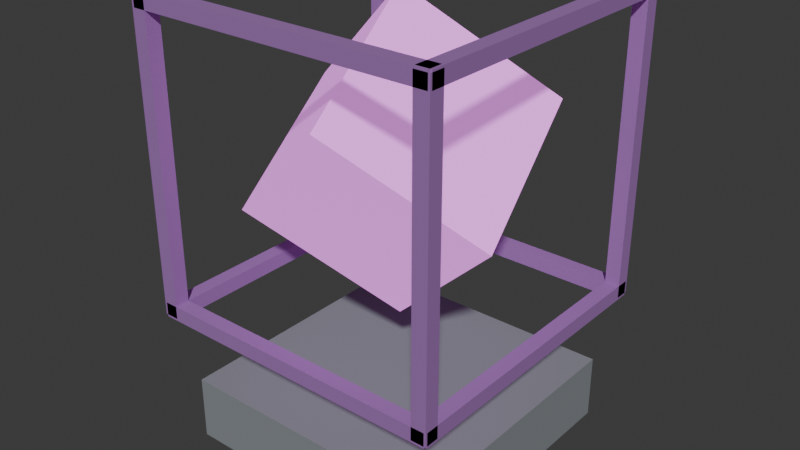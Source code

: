 # Source: end_crystal_new.blend  (saved by Blender 4.5.92; exported with 4.5.12 LTS)
import bpy
from mathutils import Matrix  # noqa: F401  (used for matrix-valued properties, if any)

bpy.ops.wm.read_factory_settings(use_empty=True)
scene = bpy.context.scene
scene.name = 'Scene'

# ---- collections
col_collection = bpy.data.collections.new('Collection'); scene.collection.children.link(col_collection)
col_campfire = bpy.data.collections.new('Campfire'); col_collection.children.link(col_campfire)
col_fox = bpy.data.collections.new('Fox'); col_collection.children.link(col_fox)
col_sentinel = bpy.data.collections.new('Sentinel'); col_collection.children.link(col_sentinel)
col_sheep = bpy.data.collections.new('Sheep'); col_collection.children.link(col_sheep)
col_voxel_wilds___model_gallery = bpy.data.collections.new('Voxel Wilds • Model Gallery'); col_collection.children.link(col_voxel_wilds___model_gallery)
col_fox_001 = bpy.data.collections.new('Fox.001'); col_collection.children.link(col_fox_001)
col_sheep_001 = bpy.data.collections.new('Sheep.001'); col_collection.children.link(col_sheep_001)
col_voxel_wilds___model_gallery_001 = bpy.data.collections.new('Voxel Wilds • Model Gallery.001'); col_collection.children.link(col_voxel_wilds___model_gallery_001)
col_campfire_001 = bpy.data.collections.new('Campfire.001'); col_collection.children.link(col_campfire_001)
col_fox_002 = bpy.data.collections.new('Fox.002'); col_collection.children.link(col_fox_002)
col_lantern = bpy.data.collections.new('Lantern'); col_collection.children.link(col_lantern)
col_sentinel_001 = bpy.data.collections.new('Sentinel.001'); col_collection.children.link(col_sentinel_001)
col_sheep_002 = bpy.data.collections.new('Sheep.002'); col_collection.children.link(col_sheep_002)
col_voxel_wilds___model_gallery_002 = bpy.data.collections.new('Voxel Wilds • Model Gallery.002'); col_collection.children.link(col_voxel_wilds___model_gallery_002)
col_campfire_002 = bpy.data.collections.new('Campfire.002'); col_collection.children.link(col_campfire_002)
col_fox_003 = bpy.data.collections.new('Fox.003'); col_collection.children.link(col_fox_003)
col_lantern_001 = bpy.data.collections.new('Lantern.001'); col_collection.children.link(col_lantern_001)
col_pickaxe = bpy.data.collections.new('Pickaxe'); col_collection.children.link(col_pickaxe)
col_sentinel_002 = bpy.data.collections.new('Sentinel.002'); col_collection.children.link(col_sentinel_002)
col_sheep_003 = bpy.data.collections.new('Sheep.003'); col_collection.children.link(col_sheep_003)
col_voxel_wilds___model_gallery_003 = bpy.data.collections.new('Voxel Wilds • Model Gallery.003'); col_collection.children.link(col_voxel_wilds___model_gallery_003)
col_fox_004 = bpy.data.collections.new('Fox.004'); col_collection.children.link(col_fox_004)
col_sentinel_003 = bpy.data.collections.new('Sentinel.003'); col_collection.children.link(col_sentinel_003)
col_sheep_004 = bpy.data.collections.new('Sheep.004'); col_collection.children.link(col_sheep_004)
col_voxel_wilds___model_gallery_004 = bpy.data.collections.new('Voxel Wilds • Model Gallery.004'); col_collection.children.link(col_voxel_wilds___model_gallery_004)
col_sheep_005 = bpy.data.collections.new('Sheep.005'); col_collection.children.link(col_sheep_005)
col_voxel_wilds___model_gallery_005 = bpy.data.collections.new('Voxel Wilds • Model Gallery.005'); col_collection.children.link(col_voxel_wilds___model_gallery_005)
col_campfire_003 = bpy.data.collections.new('Campfire.003'); col_collection.children.link(col_campfire_003)
col_fox_005 = bpy.data.collections.new('Fox.005'); col_collection.children.link(col_fox_005)
col_lantern_002 = bpy.data.collections.new('Lantern.002'); col_collection.children.link(col_lantern_002)
col_pickaxe_001 = bpy.data.collections.new('Pickaxe.001'); col_collection.children.link(col_pickaxe_001)
col_sentinel_004 = bpy.data.collections.new('Sentinel.004'); col_collection.children.link(col_sentinel_004)
col_sheep_006 = bpy.data.collections.new('Sheep.006'); col_collection.children.link(col_sheep_006)
col_sword = bpy.data.collections.new('Sword'); col_collection.children.link(col_sword)
col_voxel_wilds___model_gallery_006 = bpy.data.collections.new('Voxel Wilds • Model Gallery.006'); col_collection.children.link(col_voxel_wilds___model_gallery_006)

# ---- materials (node trees are filled in below, after node groups)
mat_stone_base = bpy.data.materials.new('stone base')
mat_stone_base.diffuse_color = (0.23, 0.25, 0.27, 1.0)
mat_crystal_core = bpy.data.materials.new('crystal core')
mat_crystal_core.diffuse_color = (0.82, 0.25, 0.87, 1.0)
mat_crystal_frame = bpy.data.materials.new('crystal frame')
mat_crystal_frame.diffuse_color = (0.33, 0.15, 0.43, 1.0)

# ---- material node trees
mat_stone_base.use_nodes = True; mat_stone_base.node_tree.nodes.clear()
_N = mat_stone_base.node_tree.nodes; _L = mat_stone_base.node_tree.links
n0 = _N.new('ShaderNodeBsdfPrincipled'); n0.name = 'Principled BSDF'; n0.location = (-200, 100)
n0.inputs[0].default_value = (0.23, 0.25, 0.27, 1.0)
n0.inputs[2].default_value = 0.85
n1 = _N.new('ShaderNodeOutputMaterial'); n1.name = 'Material Output'; n1.location = (200, 100)
_L.new(n0.outputs[0], n1.inputs[0])
n1.is_active_output = True
mat_crystal_core.use_nodes = True; mat_crystal_core.node_tree.nodes.clear()
_N = mat_crystal_core.node_tree.nodes; _L = mat_crystal_core.node_tree.links
n0 = _N.new('ShaderNodeBsdfPrincipled'); n0.name = 'Principled BSDF'; n0.location = (-200, 100)
n0.inputs[0].default_value = (0.82, 0.25, 0.87, 1.0)
n0.inputs[2].default_value = 0.85
n0.inputs[27].default_value = (0.82, 0.25, 0.87, 1.0)
n0.inputs[28].default_value = 0.7
n1 = _N.new('ShaderNodeOutputMaterial'); n1.name = 'Material Output'; n1.location = (200, 100)
_L.new(n0.outputs[0], n1.inputs[0])
n1.is_active_output = True
mat_crystal_frame.use_nodes = True; mat_crystal_frame.node_tree.nodes.clear()
_N = mat_crystal_frame.node_tree.nodes; _L = mat_crystal_frame.node_tree.links
n0 = _N.new('ShaderNodeBsdfPrincipled'); n0.name = 'Principled BSDF'; n0.location = (-200, 100)
n0.inputs[0].default_value = (0.33, 0.15, 0.43, 1.0)
n0.inputs[2].default_value = 0.85
n1 = _N.new('ShaderNodeOutputMaterial'); n1.name = 'Material Output'; n1.location = (200, 100)
_L.new(n0.outputs[0], n1.inputs[0])
n1.is_active_output = True

# ---- world
world_world = bpy.data.worlds.new('World'); scene.world = world_world
world_world.use_nodes = True; world_world.node_tree.nodes.clear()
_N = world_world.node_tree.nodes; _L = world_world.node_tree.links
n0 = _N.new('ShaderNodeOutputWorld'); n0.name = 'World Output'; n0.location = (200, 100)
n1 = _N.new('ShaderNodeBackground'); n1.name = 'Background'; n1.location = (-200, 100)
n1.inputs[0].default_value = (0.05088, 0.05088, 0.05088, 1.0)
_L.new(n1.outputs[0], n0.inputs[0])
n0.is_active_output = True
world_world.color = (0.05088, 0.05088, 0.05088)
world_world.sun_shadow_jitter_overblur = 0.0

# ---- meshes
me_cube = bpy.data.meshes.new('Cube')
me_cube.from_pydata([(-0.5, -0.5, -0.12), (-0.5, -0.5, 0.12), (-0.5, 0.5, -0.12), (-0.5, 0.5, 0.12), (0.5, -0.5, -0.12), (0.5, -0.5, 0.12), (0.5, 0.5, -0.12), (0.5, 0.5, 0.12)], [], [(0, 1, 3, 2), (2, 3, 7, 6), (6, 7, 5, 4), (4, 5, 1, 0), (2, 6, 4, 0), (7, 3, 1, 5)])
_uv = me_cube.uv_layers.new(name='UVMap')
_uv.uv.foreach_set('vector', [0.375, 0.0, 0.625, 0.0, 0.625, 0.25, 0.375, 0.25, 0.375, 0.25, 0.625, 0.25, 0.625, 0.5, 0.375, 0.5, 0.375, 0.5, 0.625, 0.5, 0.625, 0.75, 0.375, 0.75, 0.375, 0.75, 0.625, 0.75, 0.625, 1.0, 0.375, 1.0, 0.125, 0.5, 0.375, 0.5, 0.375, 0.75, 0.125, 0.75, 0.625, 0.5, 0.875, 0.5, 0.875, 0.75, 0.625, 0.75])
me_cube.materials.append(mat_stone_base)
me_cube.update()
me_cube_001 = bpy.data.meshes.new('Cube.001')
me_cube_001.from_pydata([(-0.32, -0.32, -0.32), (-0.32, -0.32, 0.32), (-0.32, 0.32, -0.32), (-0.32, 0.32, 0.32), (0.32, -0.32, -0.32), (0.32, -0.32, 0.32), (0.32, 0.32, -0.32), (0.32, 0.32, 0.32)], [], [(0, 1, 3, 2), (2, 3, 7, 6), (6, 7, 5, 4), (4, 5, 1, 0), (2, 6, 4, 0), (7, 3, 1, 5)])
_uv = me_cube_001.uv_layers.new(name='UVMap')
_uv.uv.foreach_set('vector', [0.375, 0.0, 0.625, 0.0, 0.625, 0.25, 0.375, 0.25, 0.375, 0.25, 0.625, 0.25, 0.625, 0.5, 0.375, 0.5, 0.375, 0.5, 0.625, 0.5, 0.625, 0.75, 0.375, 0.75, 0.375, 0.75, 0.625, 0.75, 0.625, 1.0, 0.375, 1.0, 0.125, 0.5, 0.375, 0.5, 0.375, 0.75, 0.125, 0.75, 0.625, 0.5, 0.875, 0.5, 0.875, 0.75, 0.625, 0.75])
me_cube_001.materials.append(mat_crystal_core)
me_cube_001.update()
me_cube_002 = bpy.data.meshes.new('Cube.002')
me_cube_002.from_pydata([(-0.0275, -0.0275, -0.56), (-0.0275, -0.0275, 0.56), (-0.0275, 0.0275, -0.56), (-0.0275, 0.0275, 0.56), (0.0275, -0.0275, -0.56), (0.0275, -0.0275, 0.56), (0.0275, 0.0275, -0.56), (0.0275, 0.0275, 0.56)], [], [(0, 1, 3, 2), (2, 3, 7, 6), (6, 7, 5, 4), (4, 5, 1, 0), (2, 6, 4, 0), (7, 3, 1, 5)])
_uv = me_cube_002.uv_layers.new(name='UVMap')
_uv.uv.foreach_set('vector', [0.375, 0.0, 0.625, 0.0, 0.625, 0.25, 0.375, 0.25, 0.375, 0.25, 0.625, 0.25, 0.625, 0.5, 0.375, 0.5, 0.375, 0.5, 0.625, 0.5, 0.625, 0.75, 0.375, 0.75, 0.375, 0.75, 0.625, 0.75, 0.625, 1.0, 0.375, 1.0, 0.125, 0.5, 0.375, 0.5, 0.375, 0.75, 0.125, 0.75, 0.625, 0.5, 0.875, 0.5, 0.875, 0.75, 0.625, 0.75])
me_cube_002.materials.append(mat_crystal_frame)
me_cube_002.update()
me_cube_003 = bpy.data.meshes.new('Cube.003')
me_cube_003.from_pydata([(-0.0275, -0.56, -0.0275), (-0.0275, -0.56, 0.0275), (-0.0275, 0.56, -0.0275), (-0.0275, 0.56, 0.0275), (0.0275, -0.56, -0.0275), (0.0275, -0.56, 0.0275), (0.0275, 0.56, -0.0275), (0.0275, 0.56, 0.0275)], [], [(0, 1, 3, 2), (2, 3, 7, 6), (6, 7, 5, 4), (4, 5, 1, 0), (2, 6, 4, 0), (7, 3, 1, 5)])
_uv = me_cube_003.uv_layers.new(name='UVMap')
_uv.uv.foreach_set('vector', [0.375, 0.0, 0.625, 0.0, 0.625, 0.25, 0.375, 0.25, 0.375, 0.25, 0.625, 0.25, 0.625, 0.5, 0.375, 0.5, 0.375, 0.5, 0.625, 0.5, 0.625, 0.75, 0.375, 0.75, 0.375, 0.75, 0.625, 0.75, 0.625, 1.0, 0.375, 1.0, 0.125, 0.5, 0.375, 0.5, 0.375, 0.75, 0.125, 0.75, 0.625, 0.5, 0.875, 0.5, 0.875, 0.75, 0.625, 0.75])
me_cube_003.materials.append(mat_crystal_frame)
me_cube_003.update()
me_cube_004 = bpy.data.meshes.new('Cube.004')
me_cube_004.from_pydata([(-0.56, -0.0275, -0.0275), (-0.56, -0.0275, 0.0275), (-0.56, 0.0275, -0.0275), (-0.56, 0.0275, 0.0275), (0.56, -0.0275, -0.0275), (0.56, -0.0275, 0.0275), (0.56, 0.0275, -0.0275), (0.56, 0.0275, 0.0275)], [], [(0, 1, 3, 2), (2, 3, 7, 6), (6, 7, 5, 4), (4, 5, 1, 0), (2, 6, 4, 0), (7, 3, 1, 5)])
_uv = me_cube_004.uv_layers.new(name='UVMap')
_uv.uv.foreach_set('vector', [0.375, 0.0, 0.625, 0.0, 0.625, 0.25, 0.375, 0.25, 0.375, 0.25, 0.625, 0.25, 0.625, 0.5, 0.375, 0.5, 0.375, 0.5, 0.625, 0.5, 0.625, 0.75, 0.375, 0.75, 0.375, 0.75, 0.625, 0.75, 0.625, 1.0, 0.375, 1.0, 0.125, 0.5, 0.375, 0.5, 0.375, 0.75, 0.125, 0.75, 0.625, 0.5, 0.875, 0.5, 0.875, 0.75, 0.625, 0.75])
me_cube_004.materials.append(mat_crystal_frame)
me_cube_004.update()
me_cube_005 = bpy.data.meshes.new('Cube.005')
me_cube_005.from_pydata([(-0.0275, -0.0275, -0.56), (-0.0275, -0.0275, 0.56), (-0.0275, 0.0275, -0.56), (-0.0275, 0.0275, 0.56), (0.0275, -0.0275, -0.56), (0.0275, -0.0275, 0.56), (0.0275, 0.0275, -0.56), (0.0275, 0.0275, 0.56)], [], [(0, 1, 3, 2), (2, 3, 7, 6), (6, 7, 5, 4), (4, 5, 1, 0), (2, 6, 4, 0), (7, 3, 1, 5)])
_uv = me_cube_005.uv_layers.new(name='UVMap')
_uv.uv.foreach_set('vector', [0.375, 0.0, 0.625, 0.0, 0.625, 0.25, 0.375, 0.25, 0.375, 0.25, 0.625, 0.25, 0.625, 0.5, 0.375, 0.5, 0.375, 0.5, 0.625, 0.5, 0.625, 0.75, 0.375, 0.75, 0.375, 0.75, 0.625, 0.75, 0.625, 1.0, 0.375, 1.0, 0.125, 0.5, 0.375, 0.5, 0.375, 0.75, 0.125, 0.75, 0.625, 0.5, 0.875, 0.5, 0.875, 0.75, 0.625, 0.75])
me_cube_005.materials.append(mat_crystal_frame)
me_cube_005.update()
me_cube_006 = bpy.data.meshes.new('Cube.006')
me_cube_006.from_pydata([(-0.0275, -0.56, -0.0275), (-0.0275, -0.56, 0.0275), (-0.0275, 0.56, -0.0275), (-0.0275, 0.56, 0.0275), (0.0275, -0.56, -0.0275), (0.0275, -0.56, 0.0275), (0.0275, 0.56, -0.0275), (0.0275, 0.56, 0.0275)], [], [(0, 1, 3, 2), (2, 3, 7, 6), (6, 7, 5, 4), (4, 5, 1, 0), (2, 6, 4, 0), (7, 3, 1, 5)])
_uv = me_cube_006.uv_layers.new(name='UVMap')
_uv.uv.foreach_set('vector', [0.375, 0.0, 0.625, 0.0, 0.625, 0.25, 0.375, 0.25, 0.375, 0.25, 0.625, 0.25, 0.625, 0.5, 0.375, 0.5, 0.375, 0.5, 0.625, 0.5, 0.625, 0.75, 0.375, 0.75, 0.375, 0.75, 0.625, 0.75, 0.625, 1.0, 0.375, 1.0, 0.125, 0.5, 0.375, 0.5, 0.375, 0.75, 0.125, 0.75, 0.625, 0.5, 0.875, 0.5, 0.875, 0.75, 0.625, 0.75])
me_cube_006.materials.append(mat_crystal_frame)
me_cube_006.update()
me_cube_007 = bpy.data.meshes.new('Cube.007')
me_cube_007.from_pydata([(-0.56, -0.0275, -0.0275), (-0.56, -0.0275, 0.0275), (-0.56, 0.0275, -0.0275), (-0.56, 0.0275, 0.0275), (0.56, -0.0275, -0.0275), (0.56, -0.0275, 0.0275), (0.56, 0.0275, -0.0275), (0.56, 0.0275, 0.0275)], [], [(0, 1, 3, 2), (2, 3, 7, 6), (6, 7, 5, 4), (4, 5, 1, 0), (2, 6, 4, 0), (7, 3, 1, 5)])
_uv = me_cube_007.uv_layers.new(name='UVMap')
_uv.uv.foreach_set('vector', [0.375, 0.0, 0.625, 0.0, 0.625, 0.25, 0.375, 0.25, 0.375, 0.25, 0.625, 0.25, 0.625, 0.5, 0.375, 0.5, 0.375, 0.5, 0.625, 0.5, 0.625, 0.75, 0.375, 0.75, 0.375, 0.75, 0.625, 0.75, 0.625, 1.0, 0.375, 1.0, 0.125, 0.5, 0.375, 0.5, 0.375, 0.75, 0.125, 0.75, 0.625, 0.5, 0.875, 0.5, 0.875, 0.75, 0.625, 0.75])
me_cube_007.materials.append(mat_crystal_frame)
me_cube_007.update()
me_cube_008 = bpy.data.meshes.new('Cube.008')
me_cube_008.from_pydata([(-0.0275, -0.0275, -0.56), (-0.0275, -0.0275, 0.56), (-0.0275, 0.0275, -0.56), (-0.0275, 0.0275, 0.56), (0.0275, -0.0275, -0.56), (0.0275, -0.0275, 0.56), (0.0275, 0.0275, -0.56), (0.0275, 0.0275, 0.56)], [], [(0, 1, 3, 2), (2, 3, 7, 6), (6, 7, 5, 4), (4, 5, 1, 0), (2, 6, 4, 0), (7, 3, 1, 5)])
_uv = me_cube_008.uv_layers.new(name='UVMap')
_uv.uv.foreach_set('vector', [0.375, 0.0, 0.625, 0.0, 0.625, 0.25, 0.375, 0.25, 0.375, 0.25, 0.625, 0.25, 0.625, 0.5, 0.375, 0.5, 0.375, 0.5, 0.625, 0.5, 0.625, 0.75, 0.375, 0.75, 0.375, 0.75, 0.625, 0.75, 0.625, 1.0, 0.375, 1.0, 0.125, 0.5, 0.375, 0.5, 0.375, 0.75, 0.125, 0.75, 0.625, 0.5, 0.875, 0.5, 0.875, 0.75, 0.625, 0.75])
me_cube_008.materials.append(mat_crystal_frame)
me_cube_008.update()
me_cube_009 = bpy.data.meshes.new('Cube.009')
me_cube_009.from_pydata([(-0.0275, -0.56, -0.0275), (-0.0275, -0.56, 0.0275), (-0.0275, 0.56, -0.0275), (-0.0275, 0.56, 0.0275), (0.0275, -0.56, -0.0275), (0.0275, -0.56, 0.0275), (0.0275, 0.56, -0.0275), (0.0275, 0.56, 0.0275)], [], [(0, 1, 3, 2), (2, 3, 7, 6), (6, 7, 5, 4), (4, 5, 1, 0), (2, 6, 4, 0), (7, 3, 1, 5)])
_uv = me_cube_009.uv_layers.new(name='UVMap')
_uv.uv.foreach_set('vector', [0.375, 0.0, 0.625, 0.0, 0.625, 0.25, 0.375, 0.25, 0.375, 0.25, 0.625, 0.25, 0.625, 0.5, 0.375, 0.5, 0.375, 0.5, 0.625, 0.5, 0.625, 0.75, 0.375, 0.75, 0.375, 0.75, 0.625, 0.75, 0.625, 1.0, 0.375, 1.0, 0.125, 0.5, 0.375, 0.5, 0.375, 0.75, 0.125, 0.75, 0.625, 0.5, 0.875, 0.5, 0.875, 0.75, 0.625, 0.75])
me_cube_009.materials.append(mat_crystal_frame)
me_cube_009.update()
me_cube_010 = bpy.data.meshes.new('Cube.010')
me_cube_010.from_pydata([(-0.56, -0.0275, -0.0275), (-0.56, -0.0275, 0.0275), (-0.56, 0.0275, -0.0275), (-0.56, 0.0275, 0.0275), (0.56, -0.0275, -0.0275), (0.56, -0.0275, 0.0275), (0.56, 0.0275, -0.0275), (0.56, 0.0275, 0.0275)], [], [(0, 1, 3, 2), (2, 3, 7, 6), (6, 7, 5, 4), (4, 5, 1, 0), (2, 6, 4, 0), (7, 3, 1, 5)])
_uv = me_cube_010.uv_layers.new(name='UVMap')
_uv.uv.foreach_set('vector', [0.375, 0.0, 0.625, 0.0, 0.625, 0.25, 0.375, 0.25, 0.375, 0.25, 0.625, 0.25, 0.625, 0.5, 0.375, 0.5, 0.375, 0.5, 0.625, 0.5, 0.625, 0.75, 0.375, 0.75, 0.375, 0.75, 0.625, 0.75, 0.625, 1.0, 0.375, 1.0, 0.125, 0.5, 0.375, 0.5, 0.375, 0.75, 0.125, 0.75, 0.625, 0.5, 0.875, 0.5, 0.875, 0.75, 0.625, 0.75])
me_cube_010.materials.append(mat_crystal_frame)
me_cube_010.update()
me_cube_011 = bpy.data.meshes.new('Cube.011')
me_cube_011.from_pydata([(-0.0275, -0.0275, -0.56), (-0.0275, -0.0275, 0.56), (-0.0275, 0.0275, -0.56), (-0.0275, 0.0275, 0.56), (0.0275, -0.0275, -0.56), (0.0275, -0.0275, 0.56), (0.0275, 0.0275, -0.56), (0.0275, 0.0275, 0.56)], [], [(0, 1, 3, 2), (2, 3, 7, 6), (6, 7, 5, 4), (4, 5, 1, 0), (2, 6, 4, 0), (7, 3, 1, 5)])
_uv = me_cube_011.uv_layers.new(name='UVMap')
_uv.uv.foreach_set('vector', [0.375, 0.0, 0.625, 0.0, 0.625, 0.25, 0.375, 0.25, 0.375, 0.25, 0.625, 0.25, 0.625, 0.5, 0.375, 0.5, 0.375, 0.5, 0.625, 0.5, 0.625, 0.75, 0.375, 0.75, 0.375, 0.75, 0.625, 0.75, 0.625, 1.0, 0.375, 1.0, 0.125, 0.5, 0.375, 0.5, 0.375, 0.75, 0.125, 0.75, 0.625, 0.5, 0.875, 0.5, 0.875, 0.75, 0.625, 0.75])
me_cube_011.materials.append(mat_crystal_frame)
me_cube_011.update()
me_cube_012 = bpy.data.meshes.new('Cube.012')
me_cube_012.from_pydata([(-0.0275, -0.56, -0.0275), (-0.0275, -0.56, 0.0275), (-0.0275, 0.56, -0.0275), (-0.0275, 0.56, 0.0275), (0.0275, -0.56, -0.0275), (0.0275, -0.56, 0.0275), (0.0275, 0.56, -0.0275), (0.0275, 0.56, 0.0275)], [], [(0, 1, 3, 2), (2, 3, 7, 6), (6, 7, 5, 4), (4, 5, 1, 0), (2, 6, 4, 0), (7, 3, 1, 5)])
_uv = me_cube_012.uv_layers.new(name='UVMap')
_uv.uv.foreach_set('vector', [0.375, 0.0, 0.625, 0.0, 0.625, 0.25, 0.375, 0.25, 0.375, 0.25, 0.625, 0.25, 0.625, 0.5, 0.375, 0.5, 0.375, 0.5, 0.625, 0.5, 0.625, 0.75, 0.375, 0.75, 0.375, 0.75, 0.625, 0.75, 0.625, 1.0, 0.375, 1.0, 0.125, 0.5, 0.375, 0.5, 0.375, 0.75, 0.125, 0.75, 0.625, 0.5, 0.875, 0.5, 0.875, 0.75, 0.625, 0.75])
me_cube_012.materials.append(mat_crystal_frame)
me_cube_012.update()
me_cube_013 = bpy.data.meshes.new('Cube.013')
me_cube_013.from_pydata([(-0.56, -0.0275, -0.0275), (-0.56, -0.0275, 0.0275), (-0.56, 0.0275, -0.0275), (-0.56, 0.0275, 0.0275), (0.56, -0.0275, -0.0275), (0.56, -0.0275, 0.0275), (0.56, 0.0275, -0.0275), (0.56, 0.0275, 0.0275)], [], [(0, 1, 3, 2), (2, 3, 7, 6), (6, 7, 5, 4), (4, 5, 1, 0), (2, 6, 4, 0), (7, 3, 1, 5)])
_uv = me_cube_013.uv_layers.new(name='UVMap')
_uv.uv.foreach_set('vector', [0.375, 0.0, 0.625, 0.0, 0.625, 0.25, 0.375, 0.25, 0.375, 0.25, 0.625, 0.25, 0.625, 0.5, 0.375, 0.5, 0.375, 0.5, 0.625, 0.5, 0.625, 0.75, 0.375, 0.75, 0.375, 0.75, 0.625, 0.75, 0.625, 1.0, 0.375, 1.0, 0.125, 0.5, 0.375, 0.5, 0.375, 0.75, 0.125, 0.75, 0.625, 0.5, 0.875, 0.5, 0.875, 0.75, 0.625, 0.75])
me_cube_013.materials.append(mat_crystal_frame)
me_cube_013.update()

# ---- objects
ob_endcrystal = bpy.data.objects.new('EndCrystal', None)
ob_base = bpy.data.objects.new('base', me_cube)
ob_crystal_spin = bpy.data.objects.new('crystal_spin', None)
ob_crystal = bpy.data.objects.new('crystal', me_cube_001)
ob_frame_vertical = bpy.data.objects.new('frame_vertical', me_cube_002)
ob_frame_horizontal = bpy.data.objects.new('frame_horizontal', me_cube_003)
ob_frame_cross = bpy.data.objects.new('frame_cross', me_cube_004)
ob_frame_vertical_001 = bpy.data.objects.new('frame_vertical.001', me_cube_005)
ob_frame_horizontal_001 = bpy.data.objects.new('frame_horizontal.001', me_cube_006)
ob_frame_cross_001 = bpy.data.objects.new('frame_cross.001', me_cube_007)
ob_frame_vertical_002 = bpy.data.objects.new('frame_vertical.002', me_cube_008)
ob_frame_horizontal_002 = bpy.data.objects.new('frame_horizontal.002', me_cube_009)
ob_frame_cross_002 = bpy.data.objects.new('frame_cross.002', me_cube_010)
ob_frame_vertical_003 = bpy.data.objects.new('frame_vertical.003', me_cube_011)
ob_frame_horizontal_003 = bpy.data.objects.new('frame_horizontal.003', me_cube_012)
ob_frame_cross_003 = bpy.data.objects.new('frame_cross.003', me_cube_013)

# ---- transforms, parenting, visibility, modifiers, constraints
ob_endcrystal.location = (0.0, 0.0, 0.0)
ob_base.parent = ob_endcrystal
ob_base.location = (0.0, 0.0, 0.12)
ob_crystal_spin.parent = ob_endcrystal
ob_crystal_spin.location = (0.0, 0.0, 1.08)
ob_crystal.parent = ob_crystal_spin
ob_crystal.location = (0.0, 0.0, 0.0)
ob_crystal.rotation_euler = (0.61, 0.61, 0.61)
ob_frame_vertical.parent = ob_crystal_spin
ob_frame_vertical.location = (-0.54, -0.54, 0.0)
ob_frame_horizontal.parent = ob_crystal_spin
ob_frame_horizontal.location = (-0.54, 0.0, -0.54)
ob_frame_cross.parent = ob_crystal_spin
ob_frame_cross.location = (0.0, -0.54, -0.54)
ob_frame_vertical_001.parent = ob_crystal_spin
ob_frame_vertical_001.location = (-0.54, 0.54, 0.0)
ob_frame_horizontal_001.parent = ob_crystal_spin
ob_frame_horizontal_001.location = (-0.54, 0.0, 0.54)
ob_frame_cross_001.parent = ob_crystal_spin
ob_frame_cross_001.location = (0.0, -0.54, 0.54)
ob_frame_vertical_002.parent = ob_crystal_spin
ob_frame_vertical_002.location = (0.54, -0.54, 0.0)
ob_frame_horizontal_002.parent = ob_crystal_spin
ob_frame_horizontal_002.location = (0.54, 0.0, -0.54)
ob_frame_cross_002.parent = ob_crystal_spin
ob_frame_cross_002.location = (0.0, 0.54, -0.54)
ob_frame_vertical_003.parent = ob_crystal_spin
ob_frame_vertical_003.location = (0.54, 0.54, 0.0)
ob_frame_horizontal_003.parent = ob_crystal_spin
ob_frame_horizontal_003.location = (0.54, 0.0, 0.54)
ob_frame_cross_003.parent = ob_crystal_spin
ob_frame_cross_003.location = (0.0, 0.54, 0.54)

# ---- collection membership
col_collection.objects.link(ob_endcrystal)
col_collection.objects.link(ob_base)
col_collection.objects.link(ob_crystal_spin)
col_collection.objects.link(ob_crystal)
col_collection.objects.link(ob_frame_vertical)
col_collection.objects.link(ob_frame_horizontal)
col_collection.objects.link(ob_frame_cross)
col_collection.objects.link(ob_frame_vertical_001)
col_collection.objects.link(ob_frame_horizontal_001)
col_collection.objects.link(ob_frame_cross_001)
col_collection.objects.link(ob_frame_vertical_002)
col_collection.objects.link(ob_frame_horizontal_002)
col_collection.objects.link(ob_frame_cross_002)
col_collection.objects.link(ob_frame_vertical_003)
col_collection.objects.link(ob_frame_horizontal_003)
col_collection.objects.link(ob_frame_cross_003)
def _layer_coll(name, lc=None):
    lc = lc or bpy.context.view_layer.layer_collection
    for c in lc.children:
        if c.name == name: return c
        r = _layer_coll(name, c)
        if r: return r
_layer_coll('Fox').exclude = True
_layer_coll('Sentinel').exclude = True
_layer_coll('Sheep').exclude = True
_layer_coll('Voxel Wilds • Model Gallery').exclude = True
_layer_coll('Sheep.001').exclude = True
_layer_coll('Voxel Wilds • Model Gallery.001').exclude = True
_layer_coll('Campfire.001').exclude = True
_layer_coll('Fox.002').exclude = True
_layer_coll('Sentinel.001').exclude = True
_layer_coll('Sheep.002').exclude = True
_layer_coll('Voxel Wilds • Model Gallery.002').exclude = True
_layer_coll('Campfire.002').exclude = True
_layer_coll('Fox.003').exclude = True
_layer_coll('Lantern.001').exclude = True
_layer_coll('Sentinel.002').exclude = True
_layer_coll('Sheep.003').exclude = True
_layer_coll('Voxel Wilds • Model Gallery.003').exclude = True
_layer_coll('Fox.004').exclude = True
_layer_coll('Sheep.004').exclude = True
_layer_coll('Voxel Wilds • Model Gallery.004').exclude = True
_layer_coll('Voxel Wilds • Model Gallery.005').exclude = True
_layer_coll('Campfire.003').exclude = True
_layer_coll('Fox.005').exclude = True
_layer_coll('Lantern.002').exclude = True
_layer_coll('Pickaxe.001').exclude = True
_layer_coll('Sentinel.004').exclude = True
_layer_coll('Sheep.006').exclude = True
_layer_coll('Voxel Wilds • Model Gallery.006').exclude = True

# ---- scene / render settings (as saved in the file)
scene.frame_start = 1; scene.frame_end = 250; scene.frame_set(1)
scene.render.engine = 'BLENDER_EEVEE_NEXT'
bpy.context.view_layer.update()

# ---- added for rendering (the .blend has no active camera and no usable light): camera, sun
cam_auto = bpy.data.cameras.new('AutoCamera')
cam_auto.lens = 50.0
cam_auto.sensor_width = 36.0
cam_auto.clip_end = 1000.0
ob_auto_camera = bpy.data.objects.new('AutoCamera', cam_auto)
scene.collection.objects.link(ob_auto_camera)
ob_auto_camera.location = (2.12816, -2.55379, 2.52628)
ob_auto_camera.rotation_euler = (1.09748, -7.21219e-08, 0.694738)
scene.camera = ob_auto_camera
light_auto_sun = bpy.data.lights.new('AutoSun', 'SUN')
light_auto_sun.energy = 3.0
light_auto_sun.angle = 0.0523599
ob_auto_sun = bpy.data.objects.new('AutoSun', light_auto_sun)
scene.collection.objects.link(ob_auto_sun)
ob_auto_sun.rotation_euler = (0.872665, 0.174533, 0.523599)
bpy.context.view_layer.update()
